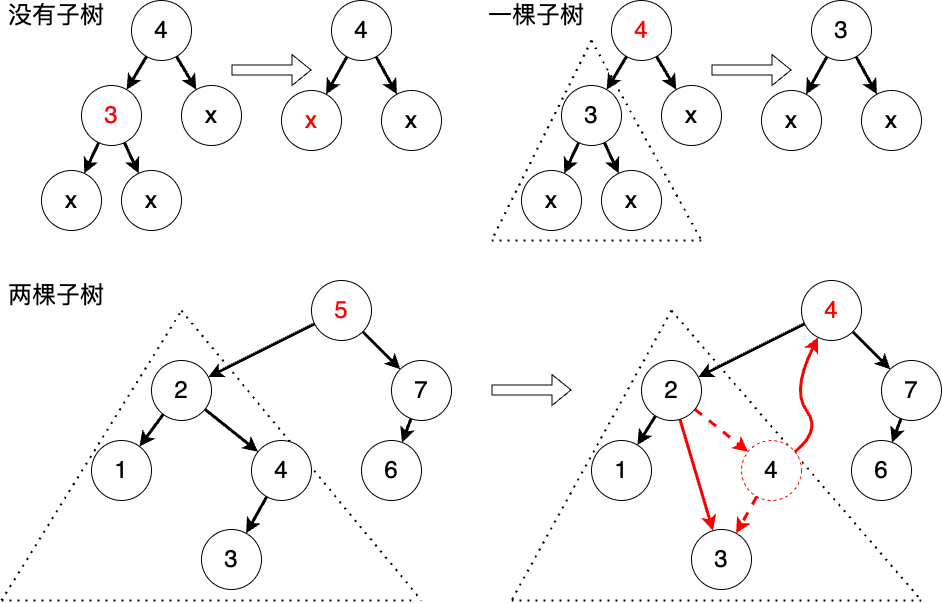

The diagram above was exported from draw.io. Its source (the exported page's mxGraphModel, read from the mxfile embedded in the PNG):
<mxGraphModel dx="1026" dy="658" grid="1" gridSize="10" guides="1" tooltips="1" connect="1" arrows="1" fold="1" page="1" pageScale="1" pageWidth="827" pageHeight="1169" math="0" shadow="0">
  <root>
    <mxCell id="0" />
    <mxCell id="1" parent="0" />
    <mxCell id="6PqzBiFGWo0K5L1rPENs-62" value="" style="endArrow=none;dashed=1;html=1;dashPattern=1 3;strokeWidth=2;rounded=0;" parent="1" edge="1">
      <mxGeometry width="50" height="50" relative="1" as="geometry">
        <mxPoint x="460" y="350" as="sourcePoint" />
        <mxPoint x="700" y="640" as="targetPoint" />
      </mxGeometry>
    </mxCell>
    <mxCell id="6PqzBiFGWo0K5L1rPENs-93" value="" style="endArrow=none;dashed=1;html=1;dashPattern=1 3;strokeWidth=2;rounded=0;" parent="1" edge="1">
      <mxGeometry width="50" height="50" relative="1" as="geometry">
        <mxPoint x="950" y="350" as="sourcePoint" />
        <mxPoint x="1200" y="640" as="targetPoint" />
      </mxGeometry>
    </mxCell>
    <mxCell id="6PqzBiFGWo0K5L1rPENs-4" style="rounded=0;orthogonalLoop=1;jettySize=auto;html=1;strokeColor=#000000;strokeWidth=3;" parent="1" source="6PqzBiFGWo0K5L1rPENs-5" target="6PqzBiFGWo0K5L1rPENs-6" edge="1">
      <mxGeometry relative="1" as="geometry" />
    </mxCell>
    <mxCell id="6PqzBiFGWo0K5L1rPENs-5" value="4" style="ellipse;whiteSpace=wrap;html=1;aspect=fixed;fontSize=24;" parent="1" vertex="1">
      <mxGeometry x="610" y="40" width="60" height="60" as="geometry" />
    </mxCell>
    <mxCell id="6PqzBiFGWo0K5L1rPENs-6" value="&lt;font&gt;x&lt;/font&gt;" style="ellipse;whiteSpace=wrap;html=1;aspect=fixed;fontSize=24;fontColor=#FF0000;" parent="1" vertex="1">
      <mxGeometry x="560" y="130" width="60" height="60" as="geometry" />
    </mxCell>
    <mxCell id="6PqzBiFGWo0K5L1rPENs-7" value="&lt;font color=&quot;#000000&quot;&gt;x&lt;/font&gt;" style="ellipse;whiteSpace=wrap;html=1;aspect=fixed;fontSize=24;fontColor=#FF0000;" parent="1" vertex="1">
      <mxGeometry x="660" y="130" width="60" height="60" as="geometry" />
    </mxCell>
    <mxCell id="6PqzBiFGWo0K5L1rPENs-8" style="rounded=0;orthogonalLoop=1;jettySize=auto;html=1;strokeColor=#000000;strokeWidth=3;" parent="1" source="6PqzBiFGWo0K5L1rPENs-5" target="6PqzBiFGWo0K5L1rPENs-7" edge="1">
      <mxGeometry relative="1" as="geometry">
        <mxPoint x="635" y="106" as="sourcePoint" />
        <mxPoint x="605" y="154" as="targetPoint" />
      </mxGeometry>
    </mxCell>
    <mxCell id="6PqzBiFGWo0K5L1rPENs-9" style="rounded=0;orthogonalLoop=1;jettySize=auto;html=1;strokeColor=#000000;strokeWidth=3;" parent="1" source="6PqzBiFGWo0K5L1rPENs-10" target="6PqzBiFGWo0K5L1rPENs-11" edge="1">
      <mxGeometry relative="1" as="geometry" />
    </mxCell>
    <mxCell id="6PqzBiFGWo0K5L1rPENs-10" value="4" style="ellipse;whiteSpace=wrap;html=1;aspect=fixed;fontSize=24;" parent="1" vertex="1">
      <mxGeometry x="410" y="40" width="60" height="60" as="geometry" />
    </mxCell>
    <mxCell id="6PqzBiFGWo0K5L1rPENs-11" value="&lt;font&gt;3&lt;/font&gt;" style="ellipse;whiteSpace=wrap;html=1;aspect=fixed;fontSize=24;fontColor=#FF0000;" parent="1" vertex="1">
      <mxGeometry x="360" y="125" width="60" height="60" as="geometry" />
    </mxCell>
    <mxCell id="6PqzBiFGWo0K5L1rPENs-12" value="&lt;font color=&quot;#000000&quot;&gt;x&lt;/font&gt;" style="ellipse;whiteSpace=wrap;html=1;aspect=fixed;fontSize=24;fontColor=#FF0000;" parent="1" vertex="1">
      <mxGeometry x="460" y="125" width="60" height="60" as="geometry" />
    </mxCell>
    <mxCell id="6PqzBiFGWo0K5L1rPENs-13" style="rounded=0;orthogonalLoop=1;jettySize=auto;html=1;strokeColor=#000000;strokeWidth=3;" parent="1" source="6PqzBiFGWo0K5L1rPENs-10" target="6PqzBiFGWo0K5L1rPENs-12" edge="1">
      <mxGeometry relative="1" as="geometry">
        <mxPoint x="435" y="106" as="sourcePoint" />
        <mxPoint x="405" y="154" as="targetPoint" />
      </mxGeometry>
    </mxCell>
    <mxCell id="6PqzBiFGWo0K5L1rPENs-14" value="" style="shape=flexArrow;endArrow=classic;html=1;rounded=0;" parent="1" edge="1">
      <mxGeometry width="50" height="50" relative="1" as="geometry">
        <mxPoint x="510" y="109.5" as="sourcePoint" />
        <mxPoint x="590" y="109.5" as="targetPoint" />
      </mxGeometry>
    </mxCell>
    <mxCell id="6PqzBiFGWo0K5L1rPENs-17" value="没有子树" style="text;html=1;strokeColor=none;fillColor=none;align=center;verticalAlign=middle;whiteSpace=wrap;rounded=0;fontSize=24;" parent="1" vertex="1">
      <mxGeometry x="280" y="40" width="110" height="30" as="geometry" />
    </mxCell>
    <mxCell id="6PqzBiFGWo0K5L1rPENs-18" style="rounded=0;orthogonalLoop=1;jettySize=auto;html=1;strokeColor=#000000;strokeWidth=3;fontColor=#000000;" parent="1" source="6PqzBiFGWo0K5L1rPENs-11" target="6PqzBiFGWo0K5L1rPENs-19" edge="1">
      <mxGeometry relative="1" as="geometry">
        <mxPoint x="365" y="200" as="sourcePoint" />
      </mxGeometry>
    </mxCell>
    <mxCell id="6PqzBiFGWo0K5L1rPENs-19" value="&lt;font&gt;x&lt;/font&gt;" style="ellipse;whiteSpace=wrap;html=1;aspect=fixed;fontSize=24;fontColor=#000000;strokeColor=#000000;" parent="1" vertex="1">
      <mxGeometry x="320" y="210" width="60" height="60" as="geometry" />
    </mxCell>
    <mxCell id="6PqzBiFGWo0K5L1rPENs-20" value="&lt;font&gt;x&lt;/font&gt;" style="ellipse;whiteSpace=wrap;html=1;aspect=fixed;fontSize=24;fontColor=#000000;strokeColor=#000000;" parent="1" vertex="1">
      <mxGeometry x="400" y="210" width="60" height="60" as="geometry" />
    </mxCell>
    <mxCell id="6PqzBiFGWo0K5L1rPENs-21" style="rounded=0;orthogonalLoop=1;jettySize=auto;html=1;strokeColor=#000000;strokeWidth=3;fontColor=#000000;" parent="1" source="6PqzBiFGWo0K5L1rPENs-11" target="6PqzBiFGWo0K5L1rPENs-20" edge="1">
      <mxGeometry relative="1" as="geometry">
        <mxPoint x="395" y="200" as="sourcePoint" />
        <mxPoint x="345" y="258" as="targetPoint" />
      </mxGeometry>
    </mxCell>
    <mxCell id="6PqzBiFGWo0K5L1rPENs-22" style="rounded=0;orthogonalLoop=1;jettySize=auto;html=1;strokeColor=#000000;strokeWidth=3;" parent="1" source="6PqzBiFGWo0K5L1rPENs-23" target="6PqzBiFGWo0K5L1rPENs-24" edge="1">
      <mxGeometry relative="1" as="geometry" />
    </mxCell>
    <mxCell id="6PqzBiFGWo0K5L1rPENs-23" value="3" style="ellipse;whiteSpace=wrap;html=1;aspect=fixed;fontSize=24;" parent="1" vertex="1">
      <mxGeometry x="1090" y="40" width="60" height="60" as="geometry" />
    </mxCell>
    <mxCell id="6PqzBiFGWo0K5L1rPENs-24" value="&lt;font color=&quot;#000000&quot;&gt;x&lt;/font&gt;" style="ellipse;whiteSpace=wrap;html=1;aspect=fixed;fontSize=24;fontColor=#FF0000;" parent="1" vertex="1">
      <mxGeometry x="1040" y="130" width="60" height="60" as="geometry" />
    </mxCell>
    <mxCell id="6PqzBiFGWo0K5L1rPENs-25" value="&lt;font color=&quot;#000000&quot;&gt;x&lt;/font&gt;" style="ellipse;whiteSpace=wrap;html=1;aspect=fixed;fontSize=24;fontColor=#FF0000;" parent="1" vertex="1">
      <mxGeometry x="1140" y="130" width="60" height="60" as="geometry" />
    </mxCell>
    <mxCell id="6PqzBiFGWo0K5L1rPENs-26" style="rounded=0;orthogonalLoop=1;jettySize=auto;html=1;strokeColor=#000000;strokeWidth=3;" parent="1" source="6PqzBiFGWo0K5L1rPENs-23" target="6PqzBiFGWo0K5L1rPENs-25" edge="1">
      <mxGeometry relative="1" as="geometry">
        <mxPoint x="1115" y="106" as="sourcePoint" />
        <mxPoint x="1085" y="154" as="targetPoint" />
      </mxGeometry>
    </mxCell>
    <mxCell id="6PqzBiFGWo0K5L1rPENs-27" style="rounded=0;orthogonalLoop=1;jettySize=auto;html=1;strokeColor=#000000;strokeWidth=3;" parent="1" source="6PqzBiFGWo0K5L1rPENs-28" target="6PqzBiFGWo0K5L1rPENs-29" edge="1">
      <mxGeometry relative="1" as="geometry" />
    </mxCell>
    <mxCell id="6PqzBiFGWo0K5L1rPENs-28" value="4" style="ellipse;whiteSpace=wrap;html=1;aspect=fixed;fontSize=24;fontColor=#FF0000;" parent="1" vertex="1">
      <mxGeometry x="890" y="40" width="60" height="60" as="geometry" />
    </mxCell>
    <mxCell id="6PqzBiFGWo0K5L1rPENs-29" value="&lt;font&gt;3&lt;/font&gt;" style="ellipse;whiteSpace=wrap;html=1;aspect=fixed;fontSize=24;fontColor=#000000;strokeColor=#000000;" parent="1" vertex="1">
      <mxGeometry x="840" y="125" width="60" height="60" as="geometry" />
    </mxCell>
    <mxCell id="6PqzBiFGWo0K5L1rPENs-30" value="&lt;font color=&quot;#000000&quot;&gt;x&lt;/font&gt;" style="ellipse;whiteSpace=wrap;html=1;aspect=fixed;fontSize=24;fontColor=#FF0000;" parent="1" vertex="1">
      <mxGeometry x="940" y="125" width="60" height="60" as="geometry" />
    </mxCell>
    <mxCell id="6PqzBiFGWo0K5L1rPENs-31" style="rounded=0;orthogonalLoop=1;jettySize=auto;html=1;strokeColor=#000000;strokeWidth=3;" parent="1" source="6PqzBiFGWo0K5L1rPENs-28" target="6PqzBiFGWo0K5L1rPENs-30" edge="1">
      <mxGeometry relative="1" as="geometry">
        <mxPoint x="915" y="106" as="sourcePoint" />
        <mxPoint x="885" y="154" as="targetPoint" />
      </mxGeometry>
    </mxCell>
    <mxCell id="6PqzBiFGWo0K5L1rPENs-32" value="" style="shape=flexArrow;endArrow=classic;html=1;rounded=0;" parent="1" edge="1">
      <mxGeometry width="50" height="50" relative="1" as="geometry">
        <mxPoint x="990" y="109.5" as="sourcePoint" />
        <mxPoint x="1070" y="109.5" as="targetPoint" />
      </mxGeometry>
    </mxCell>
    <mxCell id="6PqzBiFGWo0K5L1rPENs-33" value="一棵子树" style="text;html=1;strokeColor=none;fillColor=none;align=center;verticalAlign=middle;whiteSpace=wrap;rounded=0;fontSize=24;" parent="1" vertex="1">
      <mxGeometry x="760" y="40" width="110" height="30" as="geometry" />
    </mxCell>
    <mxCell id="6PqzBiFGWo0K5L1rPENs-34" style="rounded=0;orthogonalLoop=1;jettySize=auto;html=1;strokeColor=#000000;strokeWidth=3;fontColor=#000000;" parent="1" source="6PqzBiFGWo0K5L1rPENs-29" target="6PqzBiFGWo0K5L1rPENs-35" edge="1">
      <mxGeometry relative="1" as="geometry">
        <mxPoint x="845" y="200" as="sourcePoint" />
      </mxGeometry>
    </mxCell>
    <mxCell id="6PqzBiFGWo0K5L1rPENs-35" value="&lt;font&gt;x&lt;/font&gt;" style="ellipse;whiteSpace=wrap;html=1;aspect=fixed;fontSize=24;fontColor=#000000;strokeColor=#000000;" parent="1" vertex="1">
      <mxGeometry x="800" y="210" width="60" height="60" as="geometry" />
    </mxCell>
    <mxCell id="6PqzBiFGWo0K5L1rPENs-36" value="&lt;font&gt;x&lt;/font&gt;" style="ellipse;whiteSpace=wrap;html=1;aspect=fixed;fontSize=24;fontColor=#000000;strokeColor=#000000;" parent="1" vertex="1">
      <mxGeometry x="880" y="210" width="60" height="60" as="geometry" />
    </mxCell>
    <mxCell id="6PqzBiFGWo0K5L1rPENs-37" style="rounded=0;orthogonalLoop=1;jettySize=auto;html=1;strokeColor=#000000;strokeWidth=3;fontColor=#000000;" parent="1" source="6PqzBiFGWo0K5L1rPENs-29" target="6PqzBiFGWo0K5L1rPENs-36" edge="1">
      <mxGeometry relative="1" as="geometry">
        <mxPoint x="875" y="200" as="sourcePoint" />
        <mxPoint x="825" y="258" as="targetPoint" />
      </mxGeometry>
    </mxCell>
    <mxCell id="6PqzBiFGWo0K5L1rPENs-38" style="rounded=0;orthogonalLoop=1;jettySize=auto;html=1;strokeWidth=3;fontSize=24;" parent="1" source="6PqzBiFGWo0K5L1rPENs-40" target="6PqzBiFGWo0K5L1rPENs-43" edge="1">
      <mxGeometry relative="1" as="geometry" />
    </mxCell>
    <mxCell id="6PqzBiFGWo0K5L1rPENs-39" style="rounded=0;orthogonalLoop=1;jettySize=auto;html=1;strokeWidth=3;fontSize=24;" parent="1" source="6PqzBiFGWo0K5L1rPENs-40" target="6PqzBiFGWo0K5L1rPENs-49" edge="1">
      <mxGeometry relative="1" as="geometry" />
    </mxCell>
    <mxCell id="6PqzBiFGWo0K5L1rPENs-40" value="&lt;font color=&quot;#ff0000&quot;&gt;5&lt;/font&gt;" style="ellipse;whiteSpace=wrap;html=1;aspect=fixed;fontSize=24;" parent="1" vertex="1">
      <mxGeometry x="590" y="320" width="60" height="60" as="geometry" />
    </mxCell>
    <mxCell id="6PqzBiFGWo0K5L1rPENs-41" style="rounded=0;orthogonalLoop=1;jettySize=auto;html=1;strokeWidth=3;fontSize=24;" parent="1" source="6PqzBiFGWo0K5L1rPENs-43" target="6PqzBiFGWo0K5L1rPENs-44" edge="1">
      <mxGeometry relative="1" as="geometry" />
    </mxCell>
    <mxCell id="6PqzBiFGWo0K5L1rPENs-42" style="rounded=0;orthogonalLoop=1;jettySize=auto;html=1;strokeWidth=3;fontSize=24;" parent="1" source="6PqzBiFGWo0K5L1rPENs-43" target="6PqzBiFGWo0K5L1rPENs-46" edge="1">
      <mxGeometry relative="1" as="geometry" />
    </mxCell>
    <mxCell id="6PqzBiFGWo0K5L1rPENs-44" value="1" style="ellipse;whiteSpace=wrap;html=1;aspect=fixed;fontSize=24;" parent="1" vertex="1">
      <mxGeometry x="370" y="480" width="60" height="60" as="geometry" />
    </mxCell>
    <mxCell id="6PqzBiFGWo0K5L1rPENs-46" value="4" style="ellipse;whiteSpace=wrap;html=1;aspect=fixed;fontSize=24;" parent="1" vertex="1">
      <mxGeometry x="530" y="480" width="60" height="60" as="geometry" />
    </mxCell>
    <mxCell id="6PqzBiFGWo0K5L1rPENs-47" value="6" style="ellipse;whiteSpace=wrap;html=1;aspect=fixed;fontSize=24;" parent="1" vertex="1">
      <mxGeometry x="640" y="480" width="60" height="60" as="geometry" />
    </mxCell>
    <mxCell id="6PqzBiFGWo0K5L1rPENs-48" style="rounded=0;orthogonalLoop=1;jettySize=auto;html=1;strokeWidth=3;fontSize=24;" parent="1" source="6PqzBiFGWo0K5L1rPENs-49" target="6PqzBiFGWo0K5L1rPENs-47" edge="1">
      <mxGeometry relative="1" as="geometry" />
    </mxCell>
    <mxCell id="6PqzBiFGWo0K5L1rPENs-49" value="7" style="ellipse;whiteSpace=wrap;html=1;aspect=fixed;fontSize=24;" parent="1" vertex="1">
      <mxGeometry x="670" y="400" width="60" height="60" as="geometry" />
    </mxCell>
    <mxCell id="6PqzBiFGWo0K5L1rPENs-54" value="两棵子树" style="text;html=1;strokeColor=none;fillColor=none;align=center;verticalAlign=middle;whiteSpace=wrap;rounded=0;fontSize=24;" parent="1" vertex="1">
      <mxGeometry x="280" y="320" width="110" height="30" as="geometry" />
    </mxCell>
    <mxCell id="6PqzBiFGWo0K5L1rPENs-55" value="" style="endArrow=none;dashed=1;html=1;dashPattern=1 3;strokeWidth=2;rounded=0;" parent="1" edge="1">
      <mxGeometry width="50" height="50" relative="1" as="geometry">
        <mxPoint x="770" y="280" as="sourcePoint" />
        <mxPoint x="980" y="280" as="targetPoint" />
      </mxGeometry>
    </mxCell>
    <mxCell id="6PqzBiFGWo0K5L1rPENs-56" value="" style="endArrow=none;dashed=1;html=1;dashPattern=1 3;strokeWidth=2;rounded=0;" parent="1" edge="1">
      <mxGeometry width="50" height="50" relative="1" as="geometry">
        <mxPoint x="870" y="80" as="sourcePoint" />
        <mxPoint x="980" y="280" as="targetPoint" />
      </mxGeometry>
    </mxCell>
    <mxCell id="6PqzBiFGWo0K5L1rPENs-57" value="" style="endArrow=none;dashed=1;html=1;dashPattern=1 3;strokeWidth=2;rounded=0;" parent="1" edge="1">
      <mxGeometry width="50" height="50" relative="1" as="geometry">
        <mxPoint x="870" y="80" as="sourcePoint" />
        <mxPoint x="770" y="280" as="targetPoint" />
      </mxGeometry>
    </mxCell>
    <mxCell id="6PqzBiFGWo0K5L1rPENs-61" value="" style="endArrow=none;dashed=1;html=1;dashPattern=1 3;strokeWidth=2;rounded=0;" parent="1" edge="1">
      <mxGeometry width="50" height="50" relative="1" as="geometry">
        <mxPoint x="280" y="640" as="sourcePoint" />
        <mxPoint x="690" y="640" as="targetPoint" />
      </mxGeometry>
    </mxCell>
    <mxCell id="6PqzBiFGWo0K5L1rPENs-65" style="rounded=0;orthogonalLoop=1;jettySize=auto;html=1;strokeWidth=3;fontSize=24;" parent="1" source="6PqzBiFGWo0K5L1rPENs-66" target="6PqzBiFGWo0K5L1rPENs-74" edge="1">
      <mxGeometry relative="1" as="geometry" />
    </mxCell>
    <mxCell id="6PqzBiFGWo0K5L1rPENs-66" value="&lt;font color=&quot;#ff0000&quot;&gt;4&lt;/font&gt;" style="ellipse;whiteSpace=wrap;html=1;aspect=fixed;fontSize=24;" parent="1" vertex="1">
      <mxGeometry x="1080" y="320" width="60" height="60" as="geometry" />
    </mxCell>
    <mxCell id="6PqzBiFGWo0K5L1rPENs-72" value="6" style="ellipse;whiteSpace=wrap;html=1;aspect=fixed;fontSize=24;" parent="1" vertex="1">
      <mxGeometry x="1130" y="480" width="60" height="60" as="geometry" />
    </mxCell>
    <mxCell id="6PqzBiFGWo0K5L1rPENs-73" style="rounded=0;orthogonalLoop=1;jettySize=auto;html=1;strokeWidth=3;fontSize=24;" parent="1" source="6PqzBiFGWo0K5L1rPENs-74" target="6PqzBiFGWo0K5L1rPENs-72" edge="1">
      <mxGeometry relative="1" as="geometry" />
    </mxCell>
    <mxCell id="6PqzBiFGWo0K5L1rPENs-74" value="7" style="ellipse;whiteSpace=wrap;html=1;aspect=fixed;fontSize=24;" parent="1" vertex="1">
      <mxGeometry x="1160" y="400" width="60" height="60" as="geometry" />
    </mxCell>
    <mxCell id="6PqzBiFGWo0K5L1rPENs-78" value="" style="shape=flexArrow;endArrow=classic;html=1;rounded=0;" parent="1" edge="1">
      <mxGeometry width="50" height="50" relative="1" as="geometry">
        <mxPoint x="770" y="429.5" as="sourcePoint" />
        <mxPoint x="850" y="429.5" as="targetPoint" />
      </mxGeometry>
    </mxCell>
    <mxCell id="6PqzBiFGWo0K5L1rPENs-80" style="rounded=0;orthogonalLoop=1;jettySize=auto;html=1;strokeColor=#000000;strokeWidth=3;" parent="1" source="6PqzBiFGWo0K5L1rPENs-46" target="6PqzBiFGWo0K5L1rPENs-81" edge="1">
      <mxGeometry relative="1" as="geometry">
        <mxPoint x="535" y="540" as="sourcePoint" />
      </mxGeometry>
    </mxCell>
    <mxCell id="6PqzBiFGWo0K5L1rPENs-81" value="&lt;font&gt;3&lt;/font&gt;" style="ellipse;whiteSpace=wrap;html=1;aspect=fixed;fontSize=24;fontColor=#000000;strokeColor=#000000;" parent="1" vertex="1">
      <mxGeometry x="480" y="569" width="60" height="60" as="geometry" />
    </mxCell>
    <mxCell id="6PqzBiFGWo0K5L1rPENs-83" style="rounded=0;orthogonalLoop=1;jettySize=auto;html=1;strokeWidth=3;fontSize=24;" parent="1" target="6PqzBiFGWo0K5L1rPENs-87" edge="1" source="6PqzBiFGWo0K5L1rPENs-66">
      <mxGeometry relative="1" as="geometry">
        <mxPoint x="1068" y="370" as="sourcePoint" />
      </mxGeometry>
    </mxCell>
    <mxCell id="6PqzBiFGWo0K5L1rPENs-85" style="rounded=0;orthogonalLoop=1;jettySize=auto;html=1;strokeWidth=3;fontSize=24;" parent="1" source="6PqzBiFGWo0K5L1rPENs-87" target="6PqzBiFGWo0K5L1rPENs-88" edge="1">
      <mxGeometry relative="1" as="geometry" />
    </mxCell>
    <mxCell id="6PqzBiFGWo0K5L1rPENs-86" style="rounded=0;orthogonalLoop=1;jettySize=auto;html=1;strokeWidth=3;fontSize=24;dashed=1;strokeColor=#FF0000;" parent="1" source="6PqzBiFGWo0K5L1rPENs-87" target="6PqzBiFGWo0K5L1rPENs-89" edge="1">
      <mxGeometry relative="1" as="geometry" />
    </mxCell>
    <mxCell id="6PqzBiFGWo0K5L1rPENs-98" style="rounded=0;orthogonalLoop=1;jettySize=auto;html=1;strokeWidth=3;strokeColor=#FF0000;" parent="1" source="6PqzBiFGWo0K5L1rPENs-87" target="6PqzBiFGWo0K5L1rPENs-96" edge="1">
      <mxGeometry relative="1" as="geometry" />
    </mxCell>
    <mxCell id="6PqzBiFGWo0K5L1rPENs-87" value="2" style="ellipse;whiteSpace=wrap;html=1;aspect=fixed;fontSize=24;" parent="1" vertex="1">
      <mxGeometry x="920" y="400" width="60" height="60" as="geometry" />
    </mxCell>
    <mxCell id="6PqzBiFGWo0K5L1rPENs-88" value="1" style="ellipse;whiteSpace=wrap;html=1;aspect=fixed;fontSize=24;" parent="1" vertex="1">
      <mxGeometry x="870" y="480" width="60" height="60" as="geometry" />
    </mxCell>
    <mxCell id="6PqzBiFGWo0K5L1rPENs-89" value="4" style="ellipse;whiteSpace=wrap;html=1;aspect=fixed;fontSize=24;dashed=1;strokeColor=#FF0000;" parent="1" vertex="1">
      <mxGeometry x="1020" y="480" width="60" height="60" as="geometry" />
    </mxCell>
    <mxCell id="6PqzBiFGWo0K5L1rPENs-92" value="" style="endArrow=none;dashed=1;html=1;dashPattern=1 3;strokeWidth=2;rounded=0;" parent="1" edge="1">
      <mxGeometry width="50" height="50" relative="1" as="geometry">
        <mxPoint x="790" y="640" as="sourcePoint" />
        <mxPoint x="1200" y="640" as="targetPoint" />
      </mxGeometry>
    </mxCell>
    <mxCell id="6PqzBiFGWo0K5L1rPENs-94" value="" style="endArrow=none;dashed=1;html=1;dashPattern=1 3;strokeWidth=2;rounded=0;" parent="1" edge="1">
      <mxGeometry width="50" height="50" relative="1" as="geometry">
        <mxPoint x="950" y="350" as="sourcePoint" />
        <mxPoint x="790" y="640" as="targetPoint" />
      </mxGeometry>
    </mxCell>
    <mxCell id="6PqzBiFGWo0K5L1rPENs-95" style="rounded=0;orthogonalLoop=1;jettySize=auto;html=1;strokeColor=#FF0000;strokeWidth=3;dashed=1;" parent="1" source="6PqzBiFGWo0K5L1rPENs-89" target="6PqzBiFGWo0K5L1rPENs-96" edge="1">
      <mxGeometry relative="1" as="geometry">
        <mxPoint x="1035" y="540" as="sourcePoint" />
      </mxGeometry>
    </mxCell>
    <mxCell id="6PqzBiFGWo0K5L1rPENs-96" value="&lt;font&gt;3&lt;/font&gt;" style="ellipse;whiteSpace=wrap;html=1;aspect=fixed;fontSize=24;fontColor=#000000;strokeColor=#000000;" parent="1" vertex="1">
      <mxGeometry x="970" y="569" width="60" height="60" as="geometry" />
    </mxCell>
    <mxCell id="6PqzBiFGWo0K5L1rPENs-97" value="" style="curved=1;endArrow=classic;html=1;rounded=0;strokeWidth=3;strokeColor=#FF0000;" parent="1" source="6PqzBiFGWo0K5L1rPENs-89" target="6PqzBiFGWo0K5L1rPENs-66" edge="1">
      <mxGeometry width="50" height="50" relative="1" as="geometry">
        <mxPoint x="1070" y="480" as="sourcePoint" />
        <mxPoint x="1120" y="430" as="targetPoint" />
        <Array as="points">
          <mxPoint x="1100" y="470" />
          <mxPoint x="1070" y="430" />
        </Array>
      </mxGeometry>
    </mxCell>
    <mxCell id="6PqzBiFGWo0K5L1rPENs-43" value="2" style="ellipse;whiteSpace=wrap;html=1;aspect=fixed;fontSize=24;" parent="1" vertex="1">
      <mxGeometry x="430" y="400" width="60" height="60" as="geometry" />
    </mxCell>
    <mxCell id="hFfXq8j07RGvD7xqYkxw-2" value="" style="endArrow=none;dashed=1;html=1;dashPattern=1 3;strokeWidth=2;rounded=0;" parent="1" edge="1">
      <mxGeometry width="50" height="50" relative="1" as="geometry">
        <mxPoint x="280" y="640" as="sourcePoint" />
        <mxPoint x="460" y="350" as="targetPoint" />
      </mxGeometry>
    </mxCell>
  </root>
</mxGraphModel>